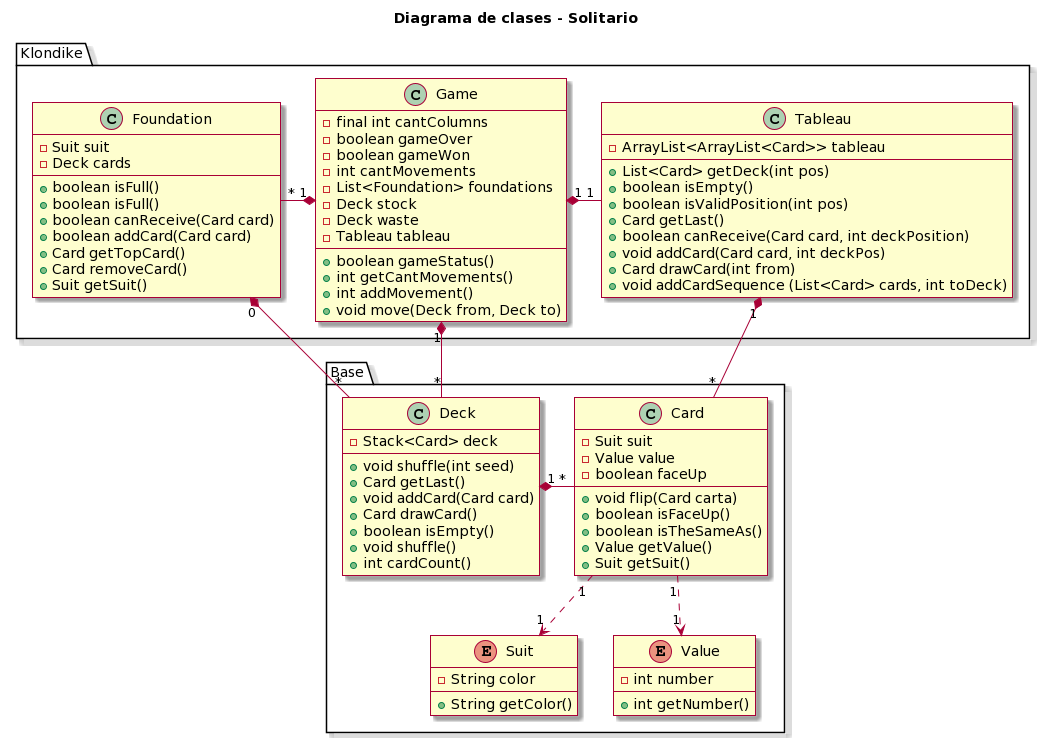

The diagram above was rendered by PlantUML. Its source (embedded in the PNG):
@startuml
skin rose

title Diagrama de clases - Solitario

package Base {
  class Card{
    - Suit suit
    - Value value
    - boolean faceUp
    + void flip(Card carta)
    + boolean isFaceUp()
    + boolean isTheSameAs()
    + Value getValue()
    + Suit getSuit()
  }
  class Deck{
    - Stack<Card> deck
    + void shuffle(int seed)
    + Card getLast()
    + void addCard(Card card)
    + Card drawCard()
    + boolean isEmpty()
    + void shuffle()
    + int cardCount()
  }
  enum Suit{
    - String color
    + String getColor()
  }
  enum Value{
    - int number
    + int getNumber()
  }
}

package Klondike {
  class Game{
    
    - final int cantColumns
    - boolean gameOver
    - boolean gameWon
    - int cantMovements
    - List<Foundation> foundations
    - Deck stock
    - Deck waste
    - Tableau tableau
    + boolean gameStatus()
    + int getCantMovements()
    + int addMovement()
    + void move(Deck from, Deck to)
  }
  class Foundation{
    - Suit suit 
    - Deck cards
    + boolean isFull()
    + boolean isFull()
    + boolean canReceive(Card card)
    + boolean addCard(Card card)
    + Card getTopCard()
    + Card removeCard()
    + Suit getSuit()
  }
  class Tableau{
    - ArrayList<ArrayList<Card>> tableau
    + List<Card> getDeck(int pos)
    + boolean isEmpty()
    + boolean isValidPosition(int pos)
    + Card getLast()
    + boolean canReceive(Card card, int deckPosition)
    + void addCard(Card card, int deckPos)
    + Card drawCard(int from)
    + void addCardSequence (List<Card> cards, int toDeck)
  }
  
}


Card "1" ..> "1"Suit
Card "1"  ..> "1" Value
Deck "1"  *-right- "*" Card
Foundation "0"  *-- "*" Deck
Foundation "*"-right-* "1" Game
Tableau "1" -left-* "1" Game
Deck "*"-up-* "1"Game
Card "*" -up-* "1" Tableau
@enduml